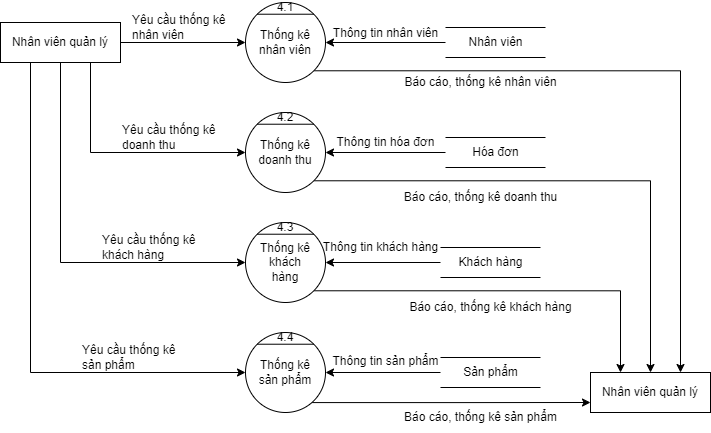

The diagram above was exported from draw.io. Its source (the exported page's mxGraphModel, read from the mxfile embedded in the PNG):
<mxGraphModel dx="1036" dy="605" grid="1" gridSize="10" guides="1" tooltips="1" connect="1" arrows="1" fold="1" page="1" pageScale="1" pageWidth="850" pageHeight="1100" math="0" shadow="0">
  <root>
    <mxCell id="0" />
    <mxCell id="1" parent="0" />
    <mxCell id="s8FZmRZI7eYVHc3JrAGL-25" style="edgeStyle=orthogonalEdgeStyle;rounded=0;orthogonalLoop=1;jettySize=auto;html=1;exitX=1;exitY=1;exitDx=0;exitDy=0;entryX=0.75;entryY=0;entryDx=0;entryDy=0;" parent="1" source="_Ij07bdVU9ppQO9U2j4d-1" target="s8FZmRZI7eYVHc3JrAGL-21" edge="1">
      <mxGeometry relative="1" as="geometry" />
    </mxCell>
    <mxCell id="_Ij07bdVU9ppQO9U2j4d-1" value="" style="ellipse;whiteSpace=wrap;html=1;aspect=fixed;" parent="1" vertex="1">
      <mxGeometry x="345" y="410" width="80" height="80" as="geometry" />
    </mxCell>
    <mxCell id="_Ij07bdVU9ppQO9U2j4d-2" value="" style="endArrow=none;html=1;rounded=0;exitX=0;exitY=0;exitDx=0;exitDy=0;entryX=1;entryY=0;entryDx=0;entryDy=0;" parent="1" source="_Ij07bdVU9ppQO9U2j4d-1" target="_Ij07bdVU9ppQO9U2j4d-1" edge="1">
      <mxGeometry width="50" height="50" relative="1" as="geometry">
        <mxPoint x="-33.28427124746213" y="431.71572875253787" as="sourcePoint" />
        <mxPoint x="23.28427124746213" y="431.71572875253787" as="targetPoint" />
      </mxGeometry>
    </mxCell>
    <mxCell id="_Ij07bdVU9ppQO9U2j4d-3" value="4.1" style="text;html=1;strokeColor=none;fillColor=none;align=center;verticalAlign=middle;whiteSpace=wrap;rounded=0;" parent="1" vertex="1">
      <mxGeometry x="375" y="410" width="20" height="10" as="geometry" />
    </mxCell>
    <mxCell id="_Ij07bdVU9ppQO9U2j4d-4" value="Thống kê nhân viên" style="text;html=1;strokeColor=none;fillColor=none;align=center;verticalAlign=middle;whiteSpace=wrap;rounded=0;" parent="1" vertex="1">
      <mxGeometry x="355" y="435" width="60" height="30" as="geometry" />
    </mxCell>
    <mxCell id="Dzcgf0srAx7zpXBM1H2P-6" style="edgeStyle=orthogonalEdgeStyle;rounded=0;orthogonalLoop=1;jettySize=auto;html=1;entryX=0;entryY=0.5;entryDx=0;entryDy=0;exitX=0.75;exitY=1;exitDx=0;exitDy=0;" parent="1" source="_Ij07bdVU9ppQO9U2j4d-5" target="Dzcgf0srAx7zpXBM1H2P-2" edge="1">
      <mxGeometry relative="1" as="geometry">
        <mxPoint x="160" y="490" as="sourcePoint" />
        <Array as="points">
          <mxPoint x="190" y="560" />
        </Array>
      </mxGeometry>
    </mxCell>
    <mxCell id="s8FZmRZI7eYVHc3JrAGL-9" style="edgeStyle=orthogonalEdgeStyle;rounded=0;orthogonalLoop=1;jettySize=auto;html=1;exitX=0.5;exitY=1;exitDx=0;exitDy=0;entryX=0;entryY=0.5;entryDx=0;entryDy=0;" parent="1" source="_Ij07bdVU9ppQO9U2j4d-5" target="s8FZmRZI7eYVHc3JrAGL-5" edge="1">
      <mxGeometry relative="1" as="geometry" />
    </mxCell>
    <mxCell id="s8FZmRZI7eYVHc3JrAGL-20" style="edgeStyle=orthogonalEdgeStyle;rounded=0;orthogonalLoop=1;jettySize=auto;html=1;exitX=0.25;exitY=1;exitDx=0;exitDy=0;entryX=0;entryY=0.5;entryDx=0;entryDy=0;" parent="1" source="_Ij07bdVU9ppQO9U2j4d-5" target="s8FZmRZI7eYVHc3JrAGL-11" edge="1">
      <mxGeometry relative="1" as="geometry" />
    </mxCell>
    <mxCell id="_Ij07bdVU9ppQO9U2j4d-5" value="Nhân viên quản lý" style="rounded=0;whiteSpace=wrap;html=1;" parent="1" vertex="1">
      <mxGeometry x="100" y="430" width="120" height="40" as="geometry" />
    </mxCell>
    <mxCell id="_Ij07bdVU9ppQO9U2j4d-22" value="" style="endArrow=classic;html=1;rounded=0;exitX=1;exitY=0.5;exitDx=0;exitDy=0;entryX=0;entryY=0.5;entryDx=0;entryDy=0;" parent="1" source="_Ij07bdVU9ppQO9U2j4d-5" target="_Ij07bdVU9ppQO9U2j4d-1" edge="1">
      <mxGeometry width="50" height="50" relative="1" as="geometry">
        <mxPoint x="490" y="520" as="sourcePoint" />
        <mxPoint x="540" y="470" as="targetPoint" />
      </mxGeometry>
    </mxCell>
    <mxCell id="_Ij07bdVU9ppQO9U2j4d-23" value="Yêu cầu thống kê nhân viên" style="text;html=1;strokeColor=none;fillColor=none;align=left;verticalAlign=middle;whiteSpace=wrap;rounded=0;" parent="1" vertex="1">
      <mxGeometry x="230" y="420" width="110" height="30" as="geometry" />
    </mxCell>
    <mxCell id="_Ij07bdVU9ppQO9U2j4d-26" value="Sản phẩm" style="html=1;dashed=0;whitespace=wrap;shape=partialRectangle;right=0;left=0;" parent="1" vertex="1">
      <mxGeometry x="540" y="765" width="100" height="30" as="geometry" />
    </mxCell>
    <mxCell id="_Ij07bdVU9ppQO9U2j4d-27" value="Hóa đơn" style="html=1;dashed=0;whitespace=wrap;shape=partialRectangle;right=0;left=0;" parent="1" vertex="1">
      <mxGeometry x="545" y="545" width="100" height="30" as="geometry" />
    </mxCell>
    <mxCell id="_Ij07bdVU9ppQO9U2j4d-28" value="Nhân viên" style="html=1;dashed=0;whitespace=wrap;shape=partialRectangle;right=0;left=0;" parent="1" vertex="1">
      <mxGeometry x="545" y="435" width="100" height="30" as="geometry" />
    </mxCell>
    <mxCell id="_Ij07bdVU9ppQO9U2j4d-29" value="Khách hàng" style="html=1;dashed=0;whitespace=wrap;shape=partialRectangle;right=0;left=0;" parent="1" vertex="1">
      <mxGeometry x="540" y="655" width="100" height="30" as="geometry" />
    </mxCell>
    <mxCell id="_Ij07bdVU9ppQO9U2j4d-30" value="" style="endArrow=classic;html=1;rounded=0;exitX=0;exitY=0.5;exitDx=0;exitDy=0;entryX=1;entryY=0.5;entryDx=0;entryDy=0;" parent="1" source="_Ij07bdVU9ppQO9U2j4d-26" target="s8FZmRZI7eYVHc3JrAGL-11" edge="1">
      <mxGeometry width="50" height="50" relative="1" as="geometry">
        <mxPoint x="465" y="985" as="sourcePoint" />
        <mxPoint x="395" y="815" as="targetPoint" />
      </mxGeometry>
    </mxCell>
    <mxCell id="_Ij07bdVU9ppQO9U2j4d-31" value="" style="endArrow=classic;html=1;rounded=0;exitX=0;exitY=0.5;exitDx=0;exitDy=0;entryX=1;entryY=0.5;entryDx=0;entryDy=0;" parent="1" source="_Ij07bdVU9ppQO9U2j4d-27" target="Dzcgf0srAx7zpXBM1H2P-2" edge="1">
      <mxGeometry width="50" height="50" relative="1" as="geometry">
        <mxPoint x="345" y="688" as="sourcePoint" />
        <mxPoint x="425" y="558" as="targetPoint" />
      </mxGeometry>
    </mxCell>
    <mxCell id="_Ij07bdVU9ppQO9U2j4d-32" value="" style="endArrow=classic;html=1;rounded=0;exitX=0;exitY=0.5;exitDx=0;exitDy=0;entryX=1;entryY=0.5;entryDx=0;entryDy=0;" parent="1" source="_Ij07bdVU9ppQO9U2j4d-28" target="_Ij07bdVU9ppQO9U2j4d-1" edge="1">
      <mxGeometry width="50" height="50" relative="1" as="geometry">
        <mxPoint x="400" y="520" as="sourcePoint" />
        <mxPoint x="450" y="470" as="targetPoint" />
      </mxGeometry>
    </mxCell>
    <mxCell id="_Ij07bdVU9ppQO9U2j4d-33" value="" style="endArrow=classic;html=1;rounded=0;exitX=0;exitY=0.5;exitDx=0;exitDy=0;entryX=1;entryY=0.5;entryDx=0;entryDy=0;" parent="1" source="_Ij07bdVU9ppQO9U2j4d-29" target="s8FZmRZI7eYVHc3JrAGL-5" edge="1">
      <mxGeometry width="50" height="50" relative="1" as="geometry">
        <mxPoint x="450" y="690" as="sourcePoint" />
        <mxPoint x="550" y="710" as="targetPoint" />
      </mxGeometry>
    </mxCell>
    <mxCell id="_Ij07bdVU9ppQO9U2j4d-34" value="Thông tin sản phẩm" style="text;html=1;align=center;verticalAlign=middle;resizable=0;points=[];autosize=1;strokeColor=none;fillColor=none;rotation=0;" parent="1" vertex="1">
      <mxGeometry x="420" y="754" width="130" height="30" as="geometry" />
    </mxCell>
    <mxCell id="_Ij07bdVU9ppQO9U2j4d-35" value="Thông tin hóa đơn" style="text;html=1;align=center;verticalAlign=middle;resizable=0;points=[];autosize=1;strokeColor=none;fillColor=none;rotation=0;" parent="1" vertex="1">
      <mxGeometry x="425" y="535" width="120" height="30" as="geometry" />
    </mxCell>
    <mxCell id="_Ij07bdVU9ppQO9U2j4d-36" value="Thông tin nhân viên" style="text;html=1;align=center;verticalAlign=middle;resizable=0;points=[];autosize=1;strokeColor=none;fillColor=none;rotation=0;" parent="1" vertex="1">
      <mxGeometry x="420" y="426" width="130" height="30" as="geometry" />
    </mxCell>
    <mxCell id="_Ij07bdVU9ppQO9U2j4d-37" value="Thông tin khách hàng" style="text;html=1;align=center;verticalAlign=middle;resizable=0;points=[];autosize=1;strokeColor=none;fillColor=none;rotation=0;" parent="1" vertex="1">
      <mxGeometry x="410" y="640" width="140" height="30" as="geometry" />
    </mxCell>
    <mxCell id="s8FZmRZI7eYVHc3JrAGL-24" style="edgeStyle=orthogonalEdgeStyle;rounded=0;orthogonalLoop=1;jettySize=auto;html=1;exitX=1;exitY=1;exitDx=0;exitDy=0;entryX=0.5;entryY=0;entryDx=0;entryDy=0;" parent="1" source="Dzcgf0srAx7zpXBM1H2P-2" target="s8FZmRZI7eYVHc3JrAGL-21" edge="1">
      <mxGeometry relative="1" as="geometry" />
    </mxCell>
    <mxCell id="Dzcgf0srAx7zpXBM1H2P-2" value="" style="ellipse;whiteSpace=wrap;html=1;aspect=fixed;" parent="1" vertex="1">
      <mxGeometry x="345" y="520" width="80" height="80" as="geometry" />
    </mxCell>
    <mxCell id="Dzcgf0srAx7zpXBM1H2P-3" value="" style="endArrow=none;html=1;rounded=0;exitX=0;exitY=0;exitDx=0;exitDy=0;entryX=1;entryY=0;entryDx=0;entryDy=0;" parent="1" source="Dzcgf0srAx7zpXBM1H2P-2" target="Dzcgf0srAx7zpXBM1H2P-2" edge="1">
      <mxGeometry width="50" height="50" relative="1" as="geometry">
        <mxPoint x="-33.28427124746213" y="541.7157287525379" as="sourcePoint" />
        <mxPoint x="23.28427124746213" y="541.7157287525379" as="targetPoint" />
      </mxGeometry>
    </mxCell>
    <mxCell id="Dzcgf0srAx7zpXBM1H2P-4" value="4.2" style="text;html=1;strokeColor=none;fillColor=none;align=center;verticalAlign=middle;whiteSpace=wrap;rounded=0;" parent="1" vertex="1">
      <mxGeometry x="375" y="520" width="20" height="10" as="geometry" />
    </mxCell>
    <mxCell id="Dzcgf0srAx7zpXBM1H2P-5" value="Thống kê doanh thu" style="text;html=1;strokeColor=none;fillColor=none;align=center;verticalAlign=middle;whiteSpace=wrap;rounded=0;" parent="1" vertex="1">
      <mxGeometry x="355" y="545" width="60" height="30" as="geometry" />
    </mxCell>
    <mxCell id="Dzcgf0srAx7zpXBM1H2P-7" value="Yêu cầu thống kê doanh thu" style="text;html=1;strokeColor=none;fillColor=none;align=left;verticalAlign=middle;whiteSpace=wrap;rounded=0;" parent="1" vertex="1">
      <mxGeometry x="220" y="530" width="110" height="30" as="geometry" />
    </mxCell>
    <mxCell id="s8FZmRZI7eYVHc3JrAGL-23" style="edgeStyle=orthogonalEdgeStyle;rounded=0;orthogonalLoop=1;jettySize=auto;html=1;exitX=1;exitY=1;exitDx=0;exitDy=0;entryX=0.25;entryY=0;entryDx=0;entryDy=0;" parent="1" source="s8FZmRZI7eYVHc3JrAGL-5" target="s8FZmRZI7eYVHc3JrAGL-21" edge="1">
      <mxGeometry relative="1" as="geometry" />
    </mxCell>
    <mxCell id="s8FZmRZI7eYVHc3JrAGL-5" value="" style="ellipse;whiteSpace=wrap;html=1;aspect=fixed;" parent="1" vertex="1">
      <mxGeometry x="345" y="630" width="80" height="80" as="geometry" />
    </mxCell>
    <mxCell id="s8FZmRZI7eYVHc3JrAGL-6" value="" style="endArrow=none;html=1;rounded=0;exitX=0;exitY=0;exitDx=0;exitDy=0;entryX=1;entryY=0;entryDx=0;entryDy=0;" parent="1" source="s8FZmRZI7eYVHc3JrAGL-5" target="s8FZmRZI7eYVHc3JrAGL-5" edge="1">
      <mxGeometry width="50" height="50" relative="1" as="geometry">
        <mxPoint x="-33.28427124746213" y="651.7157287525379" as="sourcePoint" />
        <mxPoint x="23.28427124746213" y="651.7157287525379" as="targetPoint" />
      </mxGeometry>
    </mxCell>
    <mxCell id="s8FZmRZI7eYVHc3JrAGL-7" value="4.3" style="text;html=1;strokeColor=none;fillColor=none;align=center;verticalAlign=middle;whiteSpace=wrap;rounded=0;" parent="1" vertex="1">
      <mxGeometry x="375" y="630" width="20" height="10" as="geometry" />
    </mxCell>
    <mxCell id="s8FZmRZI7eYVHc3JrAGL-8" value="Thống kê khách hàng" style="text;html=1;strokeColor=none;fillColor=none;align=center;verticalAlign=middle;whiteSpace=wrap;rounded=0;" parent="1" vertex="1">
      <mxGeometry x="355" y="655" width="60" height="30" as="geometry" />
    </mxCell>
    <mxCell id="s8FZmRZI7eYVHc3JrAGL-10" value="Yêu cầu thống kê khách hàng" style="text;html=1;strokeColor=none;fillColor=none;align=left;verticalAlign=middle;whiteSpace=wrap;rounded=0;" parent="1" vertex="1">
      <mxGeometry x="200" y="640" width="110" height="30" as="geometry" />
    </mxCell>
    <mxCell id="s8FZmRZI7eYVHc3JrAGL-22" style="edgeStyle=orthogonalEdgeStyle;rounded=0;orthogonalLoop=1;jettySize=auto;html=1;exitX=0.821;exitY=0.876;exitDx=0;exitDy=0;entryX=0;entryY=0.75;entryDx=0;entryDy=0;exitPerimeter=0;" parent="1" source="s8FZmRZI7eYVHc3JrAGL-11" target="s8FZmRZI7eYVHc3JrAGL-21" edge="1">
      <mxGeometry relative="1" as="geometry">
        <mxPoint x="620" y="850" as="targetPoint" />
        <Array as="points" />
      </mxGeometry>
    </mxCell>
    <mxCell id="s8FZmRZI7eYVHc3JrAGL-11" value="" style="ellipse;whiteSpace=wrap;html=1;aspect=fixed;" parent="1" vertex="1">
      <mxGeometry x="345" y="740" width="80" height="80" as="geometry" />
    </mxCell>
    <mxCell id="s8FZmRZI7eYVHc3JrAGL-12" value="" style="endArrow=none;html=1;rounded=0;exitX=0;exitY=0;exitDx=0;exitDy=0;entryX=1;entryY=0;entryDx=0;entryDy=0;" parent="1" source="s8FZmRZI7eYVHc3JrAGL-11" target="s8FZmRZI7eYVHc3JrAGL-11" edge="1">
      <mxGeometry width="50" height="50" relative="1" as="geometry">
        <mxPoint x="-33.28427124746213" y="761.7157287525379" as="sourcePoint" />
        <mxPoint x="23.28427124746213" y="761.7157287525379" as="targetPoint" />
      </mxGeometry>
    </mxCell>
    <mxCell id="s8FZmRZI7eYVHc3JrAGL-13" value="4.4" style="text;html=1;strokeColor=none;fillColor=none;align=center;verticalAlign=middle;whiteSpace=wrap;rounded=0;" parent="1" vertex="1">
      <mxGeometry x="375" y="740" width="20" height="10" as="geometry" />
    </mxCell>
    <mxCell id="s8FZmRZI7eYVHc3JrAGL-14" value="Thống kê sản phẩm" style="text;html=1;strokeColor=none;fillColor=none;align=center;verticalAlign=middle;whiteSpace=wrap;rounded=0;" parent="1" vertex="1">
      <mxGeometry x="355" y="765" width="60" height="30" as="geometry" />
    </mxCell>
    <mxCell id="s8FZmRZI7eYVHc3JrAGL-16" value="Yêu cầu thống kê sản phẩm" style="text;html=1;strokeColor=none;fillColor=none;align=left;verticalAlign=middle;whiteSpace=wrap;rounded=0;" parent="1" vertex="1">
      <mxGeometry x="180" y="750" width="110" height="30" as="geometry" />
    </mxCell>
    <mxCell id="s8FZmRZI7eYVHc3JrAGL-21" value="Nhân viên quản lý" style="rounded=0;whiteSpace=wrap;html=1;" parent="1" vertex="1">
      <mxGeometry x="690" y="780" width="120" height="40" as="geometry" />
    </mxCell>
    <mxCell id="s8FZmRZI7eYVHc3JrAGL-26" value="Báo cáo, thống kê nhân viên" style="text;html=1;align=center;verticalAlign=middle;resizable=0;points=[];autosize=1;strokeColor=none;fillColor=none;" parent="1" vertex="1">
      <mxGeometry x="490" y="475" width="180" height="30" as="geometry" />
    </mxCell>
    <mxCell id="s8FZmRZI7eYVHc3JrAGL-27" value="Báo cáo, thống kê doanh thu" style="text;html=1;align=center;verticalAlign=middle;resizable=0;points=[];autosize=1;strokeColor=none;fillColor=none;" parent="1" vertex="1">
      <mxGeometry x="490" y="590" width="180" height="30" as="geometry" />
    </mxCell>
    <mxCell id="s8FZmRZI7eYVHc3JrAGL-28" value="Báo cáo, thống kê khách hàng" style="text;html=1;align=center;verticalAlign=middle;resizable=0;points=[];autosize=1;strokeColor=none;fillColor=none;" parent="1" vertex="1">
      <mxGeometry x="495" y="700" width="190" height="30" as="geometry" />
    </mxCell>
    <mxCell id="s8FZmRZI7eYVHc3JrAGL-29" value="Báo cáo, thống kê sản phẩm" style="text;html=1;align=center;verticalAlign=middle;resizable=0;points=[];autosize=1;strokeColor=none;fillColor=none;" parent="1" vertex="1">
      <mxGeometry x="490" y="810" width="180" height="30" as="geometry" />
    </mxCell>
  </root>
</mxGraphModel>